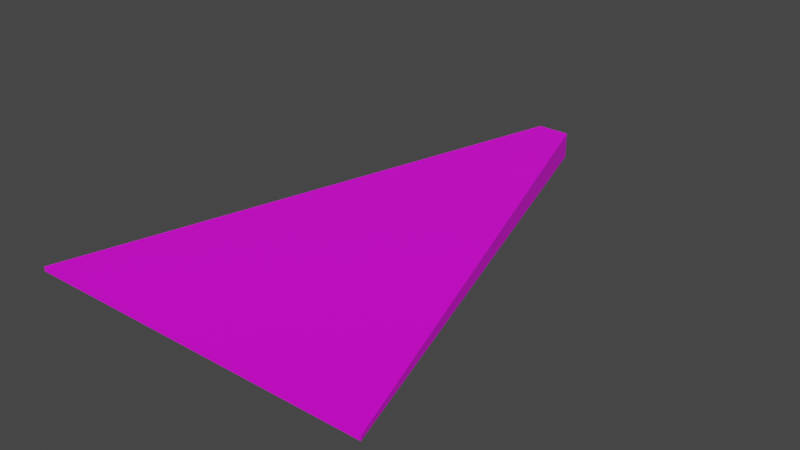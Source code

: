 # Source: CrystalFireShard.blend  (saved by Blender 3.5.10; exported with 4.5.12 LTS)
import bpy
from mathutils import Matrix  # noqa: F401  (used for matrix-valued properties, if any)

bpy.ops.wm.read_factory_settings(use_empty=True)
scene = bpy.context.scene
scene.name = 'Scene'

# ---- collections
col_collection = bpy.data.collections.new('Collection'); scene.collection.children.link(col_collection)

# ---- images (referenced by path relative to the original .blend; pixels are not part of the script)
import os
ASSET_DIR = os.environ.get("B2B_ASSET_DIR", "")  # directory of the original .blend (textures are referenced by path, not embedded)
HERE = os.path.dirname(os.path.abspath(__file__))  # packed textures are extracted next to this script under _unpacked/

def load_image(name, relpath, width, height, colorspace="sRGB"):
    """Load a texture the original file referenced (path relative to the .blend, or extracted next to this script)."""
    p = next((c for c in (os.path.join(HERE, relpath), os.path.join(ASSET_DIR, relpath)) if relpath and os.path.exists(c)), "")
    if p:
        img = bpy.data.images.load(p, check_existing=True)
        img.name = name
    else:  # same state as the original file: an image datablock whose file is absent (Cycles renders it pink)
        img = bpy.data.images.new(name, width, height)
        img.source = "FILE"
        img.filepath = "//" + (relpath or name)
    img.colorspace_settings.name = colorspace
    return img
img_dungeons_2_texture_01_a_png = load_image('Dungeons_2_Texture_01_A.png', 'Dungeons_2_Texture_01_A.png', 1024, 1024, 'sRGB')

# ---- materials (node trees are filled in below, after node groups)
mat_material = bpy.data.materials.new('Material')
mat_material.alpha_threshold = 0.0
mat_material.use_transparent_shadow = False
mat_material.roughness = 0.5
mat_material.line_color = (0.0, 0.0, 0.0, 1.0)

# ---- material node trees
mat_material.use_nodes = True; mat_material.node_tree.nodes.clear()
_N = mat_material.node_tree.nodes; _L = mat_material.node_tree.links
n0 = _N.new('ShaderNodeOutputMaterial'); n0.name = 'Material Output'; n0.location = (300, 300)
n1 = _N.new('ShaderNodeBsdfPrincipled'); n1.name = 'Principled BSDF'; n1.location = (10, 300)
n1.distribution = 'GGX'
n1.subsurface_method = 'RANDOM_WALK_SKIN'
n1.inputs[3].default_value = 1.45
n1.inputs[27].default_value = (0.0, 0.0, 0.0, 1.0)
n1.inputs[28].default_value = 1.0
n2 = _N.new('ShaderNodeTexImage'); n2.name = 'Image Texture'; n2.location = (-379, 120)
n2.image = img_dungeons_2_texture_01_a_png
_L.new(n1.outputs[0], n0.inputs[0])
_L.new(n2.outputs[0], n1.inputs[0])
n0.is_active_output = True

# ---- world
world_world = bpy.data.worlds.new('World'); scene.world = world_world
world_world.use_nodes = True; world_world.node_tree.nodes.clear()
_N = world_world.node_tree.nodes; _L = world_world.node_tree.links
n0 = _N.new('ShaderNodeOutputWorld'); n0.name = 'World Output'; n0.location = (300, 300)
n1 = _N.new('ShaderNodeBackground'); n1.name = 'Background'; n1.location = (10, 300)
n1.inputs[0].default_value = (0.05088, 0.05088, 0.05088, 1.0)
_L.new(n1.outputs[0], n0.inputs[0])
n0.is_active_output = True
world_world.color = (0.05088, 0.05088, 0.05088)
world_world.use_sun_shadow = False
world_world.sun_shadow_jitter_overblur = 0.0

# ---- meshes
me_cube_001 = bpy.data.meshes.new('Cube.001')
me_cube_001.from_pydata([(-1.0, -1.0, -0.1665), (-1.0, -1.0, 0.1665), (-0.09322, 1.0, -1.0), (-0.09322, 1.0, 1.0), (1.0, -1.0, -0.1665), (1.0, -1.0, 0.1665), (0.09322, 1.0, -1.0), (0.09322, 1.0, 1.0)], [], [(0, 1, 3, 2), (2, 3, 7, 6), (6, 7, 5, 4), (4, 5, 1, 0), (2, 6, 4, 0), (7, 3, 1, 5)])
_uv = me_cube_001.uv_layers.new(name='UVMap')
_uv.uv.foreach_set('vector', [0.1719, 0.4629, 0.176, 0.4629, 0.176, 0.4671, 0.1719, 0.4671, 0.1719, 0.4671, 0.176, 0.4671, 0.176, 0.4712, 0.1719, 0.4712, 0.1719, 0.4712, 0.176, 0.4712, 0.176, 0.4754, 0.1719, 0.4754, 0.1719, 0.4754, 0.176, 0.4754, 0.176, 0.4795, 0.1719, 0.4795, 0.1677, 0.4712, 0.1719, 0.4712, 0.1719, 0.4754, 0.1677, 0.4754, 0.176, 0.4712, 0.1802, 0.4712, 0.1802, 0.4754, 0.176, 0.4754])
me_cube_001.materials.append(mat_material)
me_cube_001.update()

# ---- objects
ob_cube = bpy.data.objects.new('Cube', me_cube_001)

# ---- transforms, parenting, visibility, modifiers, constraints
ob_cube.location = (0.0, 0.0, 0.0)
ob_cube.scale = (0.3677, 0.5245, 0.02734)

# ---- collection membership
col_collection.objects.link(ob_cube)

# ---- scene / render settings (as saved in the file)
scene.frame_start = 1; scene.frame_end = 250; scene.frame_set(1)
scene.render.engine = 'BLENDER_EEVEE_NEXT'
scene.cycles.sampling_pattern = 'TABULATED_SOBOL'
scene.cycles.use_light_tree = False
scene.view_settings.view_transform = 'Filmic'
bpy.context.view_layer.update()

# ---- added for rendering (the .blend has no active camera and no usable light): camera, sun
cam_auto = bpy.data.cameras.new('AutoCamera')
cam_auto.lens = 50.0
cam_auto.sensor_width = 36.0
cam_auto.clip_end = 1000.0
ob_auto_camera = bpy.data.objects.new('AutoCamera', cam_auto)
scene.collection.objects.link(ob_auto_camera)
ob_auto_camera.location = (1.18634, -1.4236, 0.949068)
ob_auto_camera.rotation_euler = (1.09748, -7.21219e-08, 0.694738)
scene.camera = ob_auto_camera
light_auto_sun = bpy.data.lights.new('AutoSun', 'SUN')
light_auto_sun.energy = 3.0
light_auto_sun.angle = 0.0523599
ob_auto_sun = bpy.data.objects.new('AutoSun', light_auto_sun)
scene.collection.objects.link(ob_auto_sun)
ob_auto_sun.rotation_euler = (0.872665, 0.174533, 0.523599)
bpy.context.view_layer.update()
